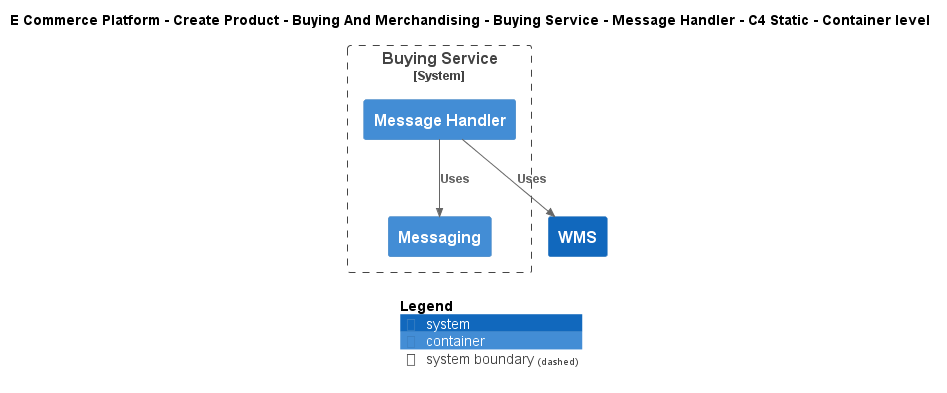

The diagram above was rendered by PlantUML. Its source (embedded in the PNG):
@startuml
!include ..\..\..\..\..\..\..\.c4s\C4_Container.puml

AddElementTag("c4interflow:lifecycle:new", $bgColor=green, $fontColor=#ffffff, $borderColor=green, $shadowing="False")
AddElementTag("c4interflow:lifecycle:changed", $bgColor=orange, $fontColor=#ffffff, $borderColor=orange, $shadowing="False")
AddElementTag("c4interflow:lifecycle:removed", $bgColor=red, $fontColor=#ffffff, $borderColor=red, $shadowing="False")

AddRelTag("c4interflow:lifecycle:new", $textColor=green, $lineColor=green)
AddRelTag("c4interflow:lifecycle:changed", $textColor=orange, $lineColor=orange)
AddRelTag("c4interflow:lifecycle:removed", $textColor=red, $lineColor=red)

SHOW_PERSON_PORTRAIT()
LAYOUT_TOP_DOWN()

skinparam linetype polyline

title E Commerce Platform - Create Product - Buying And Merchandising - Buying Service - Message Handler - C4 Static - Container level


System_Boundary(ECommercePlatform.CreateProduct.BuyingAndMerchandising.SoftwareSystems.BuyingService, "Buying Service") {
    Container(ECommercePlatform.CreateProduct.BuyingAndMerchandising.SoftwareSystems.BuyingService.Containers.MessageHandler, "Message Handler", "", "")
    Container(ECommercePlatform.CreateProduct.BuyingAndMerchandising.SoftwareSystems.BuyingService.Containers.Messaging, "Messaging", "", "")
}
System(ECommercePlatform.Deliver.Fulfilment.SoftwareSystems.WMS, "WMS", "")

Rel(ECommercePlatform.CreateProduct.BuyingAndMerchandising.SoftwareSystems.BuyingService.Containers.MessageHandler, ECommercePlatform.CreateProduct.BuyingAndMerchandising.SoftwareSystems.BuyingService.Containers.Messaging, "Uses")
Rel(ECommercePlatform.CreateProduct.BuyingAndMerchandising.SoftwareSystems.BuyingService.Containers.MessageHandler, ECommercePlatform.Deliver.Fulfilment.SoftwareSystems.WMS, "Uses")


SHOW_LEGEND()
@enduml